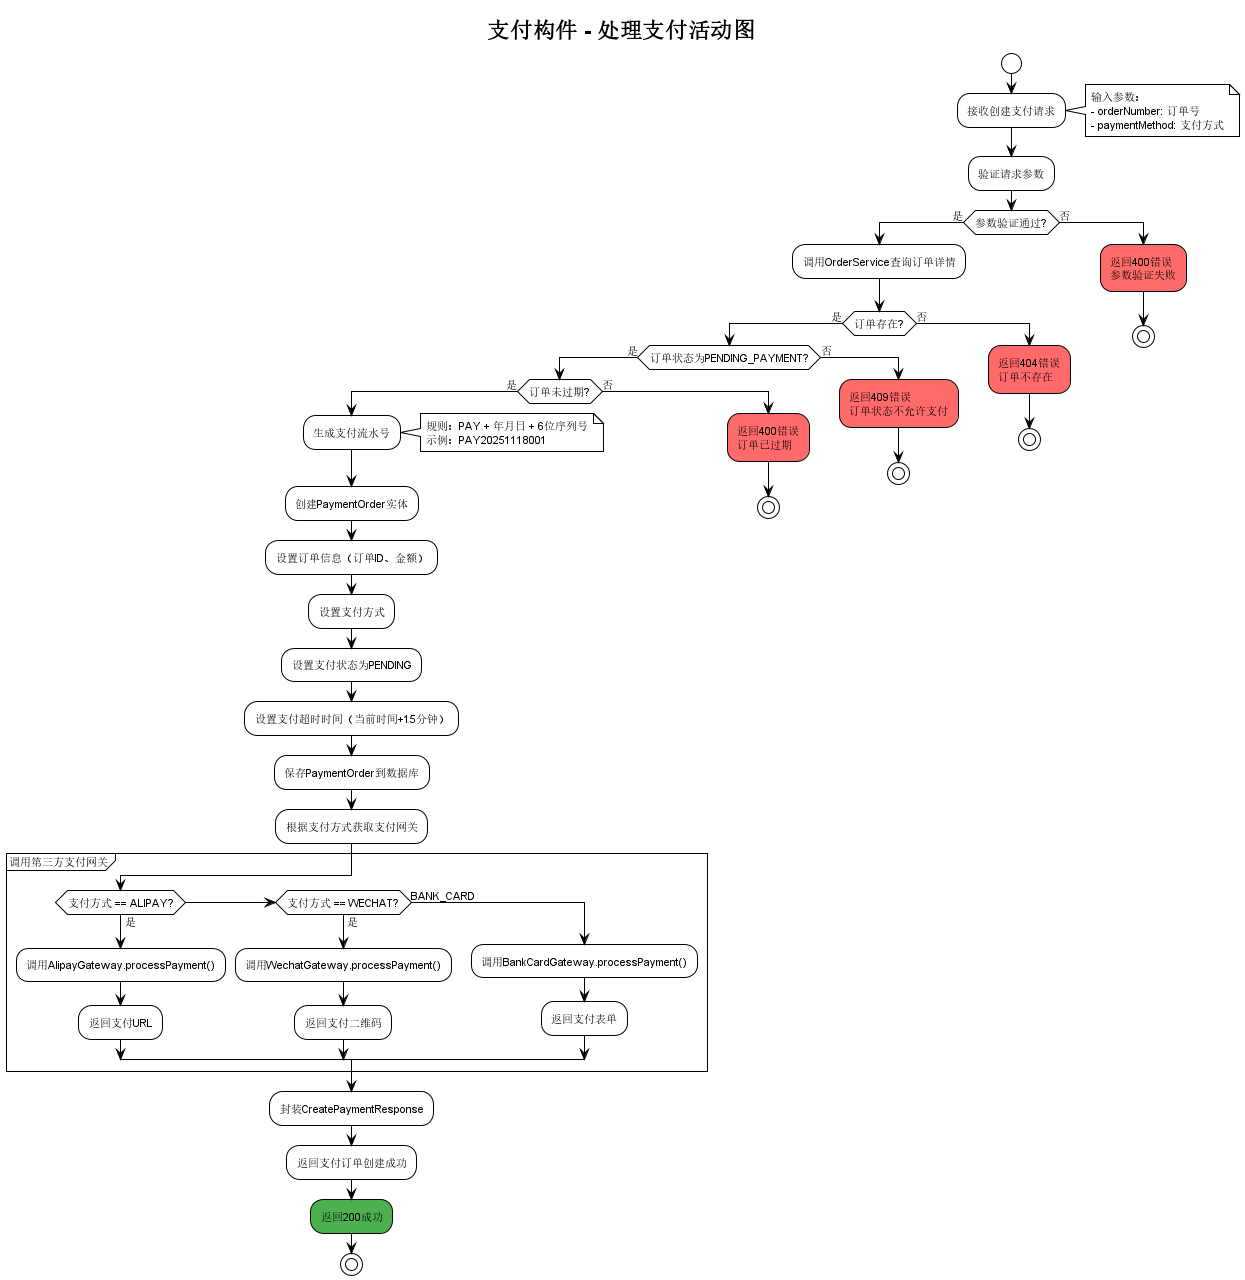

The diagram above was rendered by PlantUML. Its source (embedded in the PNG):
@startuml PaymentComponent_ProcessPayment_Activity

!theme plain

skinparam defaultFontName "Microsoft YaHei, SimHei, Arial Unicode MS"
skinparam defaultFontSize 11

title 支付构件 - 处理支付活动图

start

:接收创建支付请求;
note right
  输入参数：
  - orderNumber: 订单号
  - paymentMethod: 支付方式
end note

:验证请求参数;

if (参数验证通过?) then (是)
  
  :调用OrderService查询订单详情;
  
  if (订单存在?) then (是)
    
    if (订单状态为PENDING_PAYMENT?) then (是)
      
      if (订单未过期?) then (是)
        
        :生成支付流水号;
        note right
          规则：PAY + 年月日 + 6位序列号
          示例：PAY20251118001
        end note
        
        :创建PaymentOrder实体;
        :设置订单信息（订单ID、金额）;
        :设置支付方式;
        :设置支付状态为PENDING;
        :设置支付超时时间（当前时间+15分钟）;
        
        :保存PaymentOrder到数据库;
        
        :根据支付方式获取支付网关;
        
        partition "调用第三方支付网关" {
          if (支付方式 == ALIPAY?) then (是)
            :调用AlipayGateway.processPayment();
            :返回支付URL;
          elseif (支付方式 == WECHAT?) then (是)
            :调用WechatGateway.processPayment();
            :返回支付二维码;
          else (BANK_CARD)
            :调用BankCardGateway.processPayment();
            :返回支付表单;
          endif
        }
        
        :封装CreatePaymentResponse;
        :返回支付订单创建成功;
        
        #4CAF50:返回200成功;
        stop
        
      else (否)
        #FF6B6B:返回400错误\n订单已过期;
        stop
      endif
      
    else (否)
      #FF6B6B:返回409错误\n订单状态不允许支付;
      stop
    endif
    
  else (否)
    #FF6B6B:返回404错误\n订单不存在;
    stop
  endif
  
else (否)
  #FF6B6B:返回400错误\n参数验证失败;
  stop
endif

@enduml